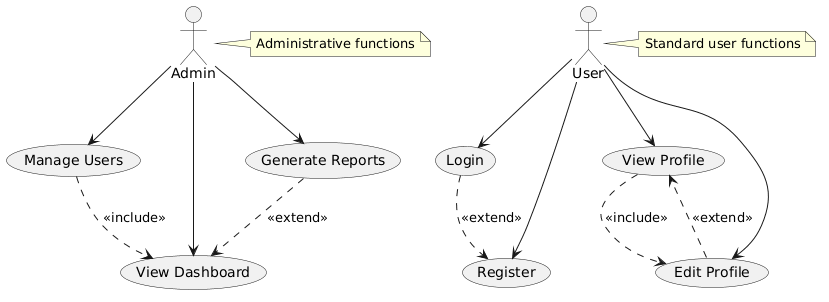

The diagram above was rendered by PlantUML. Its source (embedded in the PNG):
@startuml
actor "User" as User
actor "Admin" as Admin

usecase "Login" as Login
usecase "Register" as Register
usecase "View Profile" as ViewProfile
usecase "Edit Profile" as EditProfile
usecase "Manage Users" as ManageUsers
usecase "View Dashboard" as ViewDashboard
usecase "Generate Reports" as GenerateReports

User --> Login
User --> Register
User --> ViewProfile
User --> EditProfile
Admin --> ManageUsers
Admin --> GenerateReports
Admin --> ViewDashboard

ViewProfile ..> EditProfile : <<include>>
EditProfile ..> ViewProfile : <<extend>>
Login ..> Register : <<extend>>
ManageUsers ..> ViewDashboard : <<include>>
GenerateReports ..> ViewDashboard : <<extend>>

note right of Admin
  Administrative functions
end note

note right of User
  Standard user functions
end note
@enduml